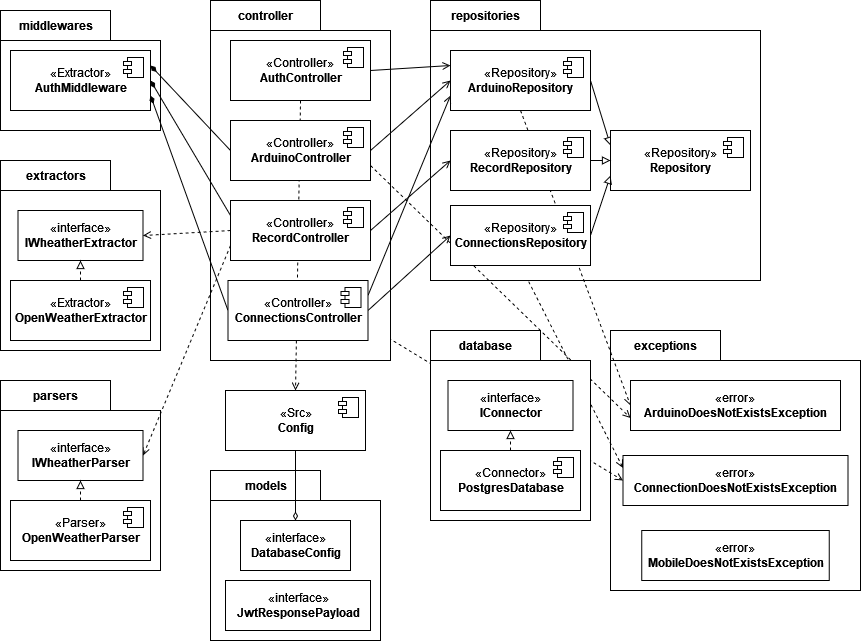

The diagram above was exported from draw.io. Its source (the exported page's mxGraphModel, read from the mxfile embedded in the PNG):
<mxGraphModel dx="1574" dy="857" grid="1" gridSize="10" guides="1" tooltips="1" connect="1" arrows="1" fold="1" page="1" pageScale="1" pageWidth="827" pageHeight="1169" math="0" shadow="0">
  <root>
    <mxCell id="0" />
    <mxCell id="1" parent="0" />
    <mxCell id="IN1cCxKcMP8BVI4Gp-H8-11" value="exceptions" style="shape=folder;fontStyle=1;tabWidth=110;tabHeight=30;tabPosition=left;html=1;boundedLbl=1;labelInHeader=1;container=0;collapsible=0;" parent="1" vertex="1">
      <mxGeometry x="620" y="380" width="250" height="260" as="geometry" />
    </mxCell>
    <mxCell id="IN1cCxKcMP8BVI4Gp-H8-20" style="edgeStyle=none;rounded=0;orthogonalLoop=1;jettySize=auto;html=1;exitX=0.5;exitY=1;exitDx=0;exitDy=0;entryX=0;entryY=0.25;entryDx=0;entryDy=0;dashed=1;endArrow=open;endFill=0;" parent="1" source="IN1cCxKcMP8BVI4Gp-H8-5" target="IN1cCxKcMP8BVI4Gp-H8-13" edge="1">
      <mxGeometry relative="1" as="geometry" />
    </mxCell>
    <mxCell id="IN1cCxKcMP8BVI4Gp-H8-19" style="edgeStyle=none;rounded=0;orthogonalLoop=1;jettySize=auto;html=1;exitX=1;exitY=0.75;exitDx=0;exitDy=0;entryX=0;entryY=0.5;entryDx=0;entryDy=0;dashed=1;endArrow=open;endFill=0;" parent="1" source="IN1cCxKcMP8BVI4Gp-H8-1" target="IN1cCxKcMP8BVI4Gp-H8-13" edge="1">
      <mxGeometry relative="1" as="geometry" />
    </mxCell>
    <mxCell id="LjDpb7JX_sXkQh5hrzfM-50" value="models" style="shape=folder;fontStyle=1;tabWidth=110;tabHeight=30;tabPosition=left;html=1;boundedLbl=1;labelInHeader=1;container=0;collapsible=0;" parent="1" vertex="1">
      <mxGeometry x="220" y="520" width="170" height="170" as="geometry" />
    </mxCell>
    <mxCell id="LjDpb7JX_sXkQh5hrzfM-40" value="middlewares" style="shape=folder;fontStyle=1;tabWidth=110;tabHeight=30;tabPosition=left;html=1;boundedLbl=1;labelInHeader=1;container=0;collapsible=0;" parent="1" vertex="1">
      <mxGeometry x="10" y="60" width="160" height="120" as="geometry" />
    </mxCell>
    <mxCell id="LjDpb7JX_sXkQh5hrzfM-34" value="parsers" style="shape=folder;fontStyle=1;tabWidth=110;tabHeight=30;tabPosition=left;html=1;boundedLbl=1;labelInHeader=1;container=0;collapsible=0;" parent="1" vertex="1">
      <mxGeometry x="10" y="430" width="160" height="190" as="geometry" />
    </mxCell>
    <mxCell id="LjDpb7JX_sXkQh5hrzfM-28" value="extractors" style="shape=folder;fontStyle=1;tabWidth=110;tabHeight=30;tabPosition=left;html=1;boundedLbl=1;labelInHeader=1;container=0;collapsible=0;" parent="1" vertex="1">
      <mxGeometry x="10" y="210" width="160" height="190" as="geometry" />
    </mxCell>
    <mxCell id="LjDpb7JX_sXkQh5hrzfM-2" value="controller" style="shape=folder;fontStyle=1;tabWidth=110;tabHeight=30;tabPosition=left;html=1;boundedLbl=1;labelInHeader=1;container=0;collapsible=0;" parent="1" vertex="1">
      <mxGeometry x="220" y="50" width="180" height="360" as="geometry" />
    </mxCell>
    <mxCell id="LjDpb7JX_sXkQh5hrzfM-6" value="&lt;div&gt;repositories&lt;/div&gt;" style="shape=folder;fontStyle=1;tabWidth=110;tabHeight=30;tabPosition=left;html=1;boundedLbl=1;labelInHeader=1;container=0;collapsible=0;" parent="1" vertex="1">
      <mxGeometry x="440" y="50" width="330" height="280" as="geometry" />
    </mxCell>
    <mxCell id="LjDpb7JX_sXkQh5hrzfM-10" style="rounded=0;orthogonalLoop=1;jettySize=auto;html=1;exitX=1;exitY=0.5;exitDx=0;exitDy=0;entryX=0;entryY=0.25;entryDx=0;entryDy=0;endArrow=open;endFill=0;" parent="1" source="LjDpb7JX_sXkQh5hrzfM-4" target="LjDpb7JX_sXkQh5hrzfM-8" edge="1">
      <mxGeometry relative="1" as="geometry" />
    </mxCell>
    <mxCell id="LjDpb7JX_sXkQh5hrzfM-3" value="" style="html=1;strokeColor=none;resizeWidth=1;resizeHeight=1;fillColor=none;part=1;connectable=0;allowArrows=0;deletable=0;" parent="1" vertex="1">
      <mxGeometry x="93" y="76" width="320" height="168" as="geometry">
        <mxPoint y="30" as="offset" />
      </mxGeometry>
    </mxCell>
    <mxCell id="LjDpb7JX_sXkQh5hrzfM-49" style="edgeStyle=none;rounded=0;orthogonalLoop=1;jettySize=auto;html=1;exitX=0.5;exitY=1;exitDx=0;exitDy=0;entryX=0.5;entryY=0;entryDx=0;entryDy=0;endArrow=open;endFill=0;dashed=1;" parent="1" source="LjDpb7JX_sXkQh5hrzfM-4" target="LjDpb7JX_sXkQh5hrzfM-47" edge="1">
      <mxGeometry relative="1" as="geometry" />
    </mxCell>
    <mxCell id="LjDpb7JX_sXkQh5hrzfM-4" value="«Controller»&lt;br&gt;&lt;b&gt;AuthController&lt;/b&gt;" style="html=1;dropTarget=0;" parent="1" vertex="1">
      <mxGeometry x="240" y="90" width="140" height="60" as="geometry" />
    </mxCell>
    <mxCell id="LjDpb7JX_sXkQh5hrzfM-5" value="" style="shape=module;jettyWidth=8;jettyHeight=4;" parent="LjDpb7JX_sXkQh5hrzfM-4" vertex="1">
      <mxGeometry x="1" width="20" height="20" relative="1" as="geometry">
        <mxPoint x="-27" y="7" as="offset" />
      </mxGeometry>
    </mxCell>
    <mxCell id="LjDpb7JX_sXkQh5hrzfM-7" value="" style="html=1;strokeColor=none;resizeWidth=1;resizeHeight=1;fillColor=none;part=1;connectable=0;allowArrows=0;deletable=0;" parent="1" vertex="1">
      <mxGeometry x="460" y="72" width="320" height="168" as="geometry">
        <mxPoint y="30" as="offset" />
      </mxGeometry>
    </mxCell>
    <mxCell id="LjDpb7JX_sXkQh5hrzfM-16" style="rounded=0;orthogonalLoop=1;jettySize=auto;html=1;exitX=1;exitY=0.5;exitDx=0;exitDy=0;entryX=0;entryY=0.25;entryDx=0;entryDy=0;endArrow=block;endFill=0;" parent="1" source="LjDpb7JX_sXkQh5hrzfM-8" target="LjDpb7JX_sXkQh5hrzfM-14" edge="1">
      <mxGeometry relative="1" as="geometry" />
    </mxCell>
    <mxCell id="IN1cCxKcMP8BVI4Gp-H8-17" style="edgeStyle=none;rounded=0;orthogonalLoop=1;jettySize=auto;html=1;exitX=0.5;exitY=1;exitDx=0;exitDy=0;entryX=0;entryY=0.5;entryDx=0;entryDy=0;dashed=1;endArrow=open;endFill=0;" parent="1" source="LjDpb7JX_sXkQh5hrzfM-8" target="IN1cCxKcMP8BVI4Gp-H8-12" edge="1">
      <mxGeometry relative="1" as="geometry" />
    </mxCell>
    <mxCell id="LjDpb7JX_sXkQh5hrzfM-8" value="«Repository»&lt;br&gt;&lt;b&gt;ArduinoRepository&lt;/b&gt;" style="html=1;dropTarget=0;" parent="1" vertex="1">
      <mxGeometry x="460" y="100" width="140" height="60" as="geometry" />
    </mxCell>
    <mxCell id="LjDpb7JX_sXkQh5hrzfM-9" value="" style="shape=module;jettyWidth=8;jettyHeight=4;" parent="LjDpb7JX_sXkQh5hrzfM-8" vertex="1">
      <mxGeometry x="1" width="20" height="20" relative="1" as="geometry">
        <mxPoint x="-27" y="7" as="offset" />
      </mxGeometry>
    </mxCell>
    <mxCell id="LjDpb7JX_sXkQh5hrzfM-14" value="«Repository»&lt;br&gt;&lt;b&gt;Repository&lt;/b&gt;" style="html=1;dropTarget=0;" parent="1" vertex="1">
      <mxGeometry x="620" y="180" width="140" height="60" as="geometry" />
    </mxCell>
    <mxCell id="LjDpb7JX_sXkQh5hrzfM-15" value="" style="shape=module;jettyWidth=8;jettyHeight=4;" parent="LjDpb7JX_sXkQh5hrzfM-14" vertex="1">
      <mxGeometry x="1" width="20" height="20" relative="1" as="geometry">
        <mxPoint x="-27" y="7" as="offset" />
      </mxGeometry>
    </mxCell>
    <mxCell id="LjDpb7JX_sXkQh5hrzfM-19" style="rounded=0;orthogonalLoop=1;jettySize=auto;html=1;exitX=1;exitY=0.5;exitDx=0;exitDy=0;entryX=0;entryY=0.5;entryDx=0;entryDy=0;endArrow=block;endFill=0;" parent="1" source="LjDpb7JX_sXkQh5hrzfM-17" target="LjDpb7JX_sXkQh5hrzfM-14" edge="1">
      <mxGeometry relative="1" as="geometry" />
    </mxCell>
    <mxCell id="LjDpb7JX_sXkQh5hrzfM-17" value="«Repository»&lt;br&gt;&lt;b&gt;RecordRepository&lt;/b&gt;" style="html=1;dropTarget=0;" parent="1" vertex="1">
      <mxGeometry x="460" y="180" width="140" height="60" as="geometry" />
    </mxCell>
    <mxCell id="LjDpb7JX_sXkQh5hrzfM-18" value="" style="shape=module;jettyWidth=8;jettyHeight=4;" parent="LjDpb7JX_sXkQh5hrzfM-17" vertex="1">
      <mxGeometry x="1" width="20" height="20" relative="1" as="geometry">
        <mxPoint x="-27" y="7" as="offset" />
      </mxGeometry>
    </mxCell>
    <mxCell id="LjDpb7JX_sXkQh5hrzfM-22" style="edgeStyle=none;rounded=0;orthogonalLoop=1;jettySize=auto;html=1;exitX=1;exitY=0.5;exitDx=0;exitDy=0;entryX=0;entryY=0.5;entryDx=0;entryDy=0;endArrow=open;endFill=0;" parent="1" source="LjDpb7JX_sXkQh5hrzfM-20" target="LjDpb7JX_sXkQh5hrzfM-8" edge="1">
      <mxGeometry relative="1" as="geometry" />
    </mxCell>
    <mxCell id="LjDpb7JX_sXkQh5hrzfM-45" style="edgeStyle=none;rounded=0;orthogonalLoop=1;jettySize=auto;html=1;exitX=0;exitY=0.5;exitDx=0;exitDy=0;entryX=1;entryY=0.25;entryDx=0;entryDy=0;endArrow=diamondThin;endFill=1;" parent="1" source="LjDpb7JX_sXkQh5hrzfM-20" target="LjDpb7JX_sXkQh5hrzfM-43" edge="1">
      <mxGeometry relative="1" as="geometry" />
    </mxCell>
    <mxCell id="IN1cCxKcMP8BVI4Gp-H8-16" style="edgeStyle=none;rounded=0;orthogonalLoop=1;jettySize=auto;html=1;exitX=1;exitY=0.75;exitDx=0;exitDy=0;entryX=0;entryY=0.75;entryDx=0;entryDy=0;endArrow=open;endFill=0;dashed=1;" parent="1" source="LjDpb7JX_sXkQh5hrzfM-20" target="IN1cCxKcMP8BVI4Gp-H8-12" edge="1">
      <mxGeometry relative="1" as="geometry" />
    </mxCell>
    <mxCell id="LjDpb7JX_sXkQh5hrzfM-20" value="«Controller»&lt;br&gt;&lt;b&gt;ArduinoController&lt;/b&gt;" style="html=1;dropTarget=0;" parent="1" vertex="1">
      <mxGeometry x="240" y="170" width="140" height="60" as="geometry" />
    </mxCell>
    <mxCell id="LjDpb7JX_sXkQh5hrzfM-21" value="" style="shape=module;jettyWidth=8;jettyHeight=4;" parent="LjDpb7JX_sXkQh5hrzfM-20" vertex="1">
      <mxGeometry x="1" width="20" height="20" relative="1" as="geometry">
        <mxPoint x="-27" y="7" as="offset" />
      </mxGeometry>
    </mxCell>
    <mxCell id="LjDpb7JX_sXkQh5hrzfM-25" style="edgeStyle=none;rounded=0;orthogonalLoop=1;jettySize=auto;html=1;exitX=1;exitY=0.5;exitDx=0;exitDy=0;entryX=0;entryY=0.5;entryDx=0;entryDy=0;endArrow=open;endFill=0;" parent="1" source="LjDpb7JX_sXkQh5hrzfM-23" target="LjDpb7JX_sXkQh5hrzfM-17" edge="1">
      <mxGeometry relative="1" as="geometry" />
    </mxCell>
    <mxCell id="LjDpb7JX_sXkQh5hrzfM-33" style="edgeStyle=none;rounded=0;orthogonalLoop=1;jettySize=auto;html=1;exitX=0;exitY=0.5;exitDx=0;exitDy=0;entryX=1;entryY=0.5;entryDx=0;entryDy=0;dashed=1;endArrow=open;endFill=0;" parent="1" source="LjDpb7JX_sXkQh5hrzfM-23" target="LjDpb7JX_sXkQh5hrzfM-29" edge="1">
      <mxGeometry relative="1" as="geometry" />
    </mxCell>
    <mxCell id="LjDpb7JX_sXkQh5hrzfM-39" style="edgeStyle=none;rounded=0;orthogonalLoop=1;jettySize=auto;html=1;exitX=0;exitY=0.75;exitDx=0;exitDy=0;entryX=1;entryY=0.5;entryDx=0;entryDy=0;dashed=1;endArrow=open;endFill=0;" parent="1" source="LjDpb7JX_sXkQh5hrzfM-23" target="LjDpb7JX_sXkQh5hrzfM-35" edge="1">
      <mxGeometry relative="1" as="geometry" />
    </mxCell>
    <mxCell id="LjDpb7JX_sXkQh5hrzfM-46" style="edgeStyle=none;rounded=0;orthogonalLoop=1;jettySize=auto;html=1;exitX=0;exitY=0.25;exitDx=0;exitDy=0;entryX=1;entryY=0.5;entryDx=0;entryDy=0;endArrow=diamondThin;endFill=1;" parent="1" source="LjDpb7JX_sXkQh5hrzfM-23" target="LjDpb7JX_sXkQh5hrzfM-43" edge="1">
      <mxGeometry relative="1" as="geometry" />
    </mxCell>
    <mxCell id="LjDpb7JX_sXkQh5hrzfM-23" value="«Controller»&lt;br&gt;&lt;b&gt;RecordController&lt;/b&gt;" style="html=1;dropTarget=0;" parent="1" vertex="1">
      <mxGeometry x="240" y="250" width="140" height="60" as="geometry" />
    </mxCell>
    <mxCell id="LjDpb7JX_sXkQh5hrzfM-24" value="" style="shape=module;jettyWidth=8;jettyHeight=4;" parent="LjDpb7JX_sXkQh5hrzfM-23" vertex="1">
      <mxGeometry x="1" width="20" height="20" relative="1" as="geometry">
        <mxPoint x="-27" y="7" as="offset" />
      </mxGeometry>
    </mxCell>
    <mxCell id="LjDpb7JX_sXkQh5hrzfM-29" value="&lt;div&gt;«interface»&lt;b&gt;&lt;br&gt;&lt;/b&gt;&lt;/div&gt;&lt;div&gt;&lt;b&gt;IWheatherExtractor&lt;/b&gt;&lt;/div&gt;" style="html=1;" parent="1" vertex="1">
      <mxGeometry x="27.5" y="260" width="125" height="50" as="geometry" />
    </mxCell>
    <mxCell id="LjDpb7JX_sXkQh5hrzfM-32" style="edgeStyle=none;rounded=0;orthogonalLoop=1;jettySize=auto;html=1;exitX=0.5;exitY=0;exitDx=0;exitDy=0;entryX=0.5;entryY=1;entryDx=0;entryDy=0;endArrow=block;endFill=0;dashed=1;" parent="1" source="LjDpb7JX_sXkQh5hrzfM-30" target="LjDpb7JX_sXkQh5hrzfM-29" edge="1">
      <mxGeometry relative="1" as="geometry" />
    </mxCell>
    <mxCell id="LjDpb7JX_sXkQh5hrzfM-30" value="&lt;div&gt;«Extractor»&lt;b&gt;&lt;br&gt;&lt;/b&gt;&lt;/div&gt;&lt;div&gt;&lt;b&gt;OpenWeatherExtractor&lt;/b&gt;&lt;/div&gt;" style="html=1;dropTarget=0;" parent="1" vertex="1">
      <mxGeometry x="20" y="330" width="140" height="60" as="geometry" />
    </mxCell>
    <mxCell id="LjDpb7JX_sXkQh5hrzfM-31" value="" style="shape=module;jettyWidth=8;jettyHeight=4;" parent="LjDpb7JX_sXkQh5hrzfM-30" vertex="1">
      <mxGeometry x="1" width="20" height="20" relative="1" as="geometry">
        <mxPoint x="-27" y="7" as="offset" />
      </mxGeometry>
    </mxCell>
    <mxCell id="LjDpb7JX_sXkQh5hrzfM-35" value="&lt;div&gt;«interface»&lt;b&gt;&lt;br&gt;&lt;/b&gt;&lt;/div&gt;&lt;div&gt;&lt;b&gt;IWheatherParser&lt;/b&gt;&lt;/div&gt;" style="html=1;" parent="1" vertex="1">
      <mxGeometry x="27.5" y="480" width="125" height="50" as="geometry" />
    </mxCell>
    <mxCell id="LjDpb7JX_sXkQh5hrzfM-36" style="edgeStyle=none;rounded=0;orthogonalLoop=1;jettySize=auto;html=1;exitX=0.5;exitY=0;exitDx=0;exitDy=0;entryX=0.5;entryY=1;entryDx=0;entryDy=0;endArrow=block;endFill=0;dashed=1;" parent="1" source="LjDpb7JX_sXkQh5hrzfM-37" target="LjDpb7JX_sXkQh5hrzfM-35" edge="1">
      <mxGeometry relative="1" as="geometry" />
    </mxCell>
    <mxCell id="LjDpb7JX_sXkQh5hrzfM-37" value="&lt;div&gt;«Parser»&lt;b&gt;&lt;br&gt;&lt;/b&gt;&lt;/div&gt;&lt;div&gt;&lt;b&gt;OpenWeatherParser&lt;/b&gt;&lt;/div&gt;" style="html=1;dropTarget=0;" parent="1" vertex="1">
      <mxGeometry x="20" y="550" width="140" height="60" as="geometry" />
    </mxCell>
    <mxCell id="LjDpb7JX_sXkQh5hrzfM-38" value="" style="shape=module;jettyWidth=8;jettyHeight=4;" parent="LjDpb7JX_sXkQh5hrzfM-37" vertex="1">
      <mxGeometry x="1" width="20" height="20" relative="1" as="geometry">
        <mxPoint x="-27" y="7" as="offset" />
      </mxGeometry>
    </mxCell>
    <mxCell id="LjDpb7JX_sXkQh5hrzfM-43" value="&lt;div&gt;«Extractor»&lt;b&gt;&lt;br&gt;&lt;/b&gt;&lt;/div&gt;&lt;div&gt;&lt;b&gt;AuthMiddleware&lt;/b&gt;&lt;/div&gt;" style="html=1;dropTarget=0;" parent="1" vertex="1">
      <mxGeometry x="20" y="100" width="140" height="60" as="geometry" />
    </mxCell>
    <mxCell id="LjDpb7JX_sXkQh5hrzfM-44" value="" style="shape=module;jettyWidth=8;jettyHeight=4;" parent="LjDpb7JX_sXkQh5hrzfM-43" vertex="1">
      <mxGeometry x="1" width="20" height="20" relative="1" as="geometry">
        <mxPoint x="-27" y="7" as="offset" />
      </mxGeometry>
    </mxCell>
    <mxCell id="LjDpb7JX_sXkQh5hrzfM-58" style="edgeStyle=none;rounded=0;orthogonalLoop=1;jettySize=auto;html=1;exitX=0.5;exitY=1;exitDx=0;exitDy=0;entryX=0.5;entryY=0;entryDx=0;entryDy=0;endArrow=diamondThin;endFill=0;" parent="1" source="LjDpb7JX_sXkQh5hrzfM-47" target="LjDpb7JX_sXkQh5hrzfM-56" edge="1">
      <mxGeometry relative="1" as="geometry" />
    </mxCell>
    <mxCell id="LjDpb7JX_sXkQh5hrzfM-47" value="&lt;div&gt;«Src»&lt;/div&gt;&lt;div&gt;&lt;b&gt;Config&lt;/b&gt;&lt;/div&gt;" style="html=1;dropTarget=0;" parent="1" vertex="1">
      <mxGeometry x="235" y="440" width="140" height="60" as="geometry" />
    </mxCell>
    <mxCell id="LjDpb7JX_sXkQh5hrzfM-48" value="" style="shape=module;jettyWidth=8;jettyHeight=4;" parent="LjDpb7JX_sXkQh5hrzfM-47" vertex="1">
      <mxGeometry x="1" width="20" height="20" relative="1" as="geometry">
        <mxPoint x="-27" y="7" as="offset" />
      </mxGeometry>
    </mxCell>
    <mxCell id="LjDpb7JX_sXkQh5hrzfM-56" value="«interface»&lt;br&gt;&lt;div&gt;&lt;b&gt;DatabaseConfig&lt;/b&gt;&lt;/div&gt;" style="html=1;" parent="1" vertex="1">
      <mxGeometry x="250" y="570" width="110" height="50" as="geometry" />
    </mxCell>
    <mxCell id="LjDpb7JX_sXkQh5hrzfM-57" value="«interface»&lt;br&gt;&lt;div&gt;&lt;b&gt;JwtResponsePayload&lt;/b&gt;&lt;/div&gt;" style="html=1;" parent="1" vertex="1">
      <mxGeometry x="235" y="630" width="145" height="50" as="geometry" />
    </mxCell>
    <mxCell id="LjDpb7JX_sXkQh5hrzfM-66" value="database" style="shape=folder;fontStyle=1;tabWidth=110;tabHeight=30;tabPosition=left;html=1;boundedLbl=1;labelInHeader=1;container=0;collapsible=0;" parent="1" vertex="1">
      <mxGeometry x="440" y="380" width="160" height="190" as="geometry" />
    </mxCell>
    <mxCell id="LjDpb7JX_sXkQh5hrzfM-67" value="&lt;div&gt;«interface»&lt;b&gt;&lt;br&gt;&lt;/b&gt;&lt;/div&gt;&lt;b&gt;IConnector&lt;/b&gt;" style="html=1;" parent="1" vertex="1">
      <mxGeometry x="457.5" y="430" width="125" height="50" as="geometry" />
    </mxCell>
    <mxCell id="LjDpb7JX_sXkQh5hrzfM-68" style="edgeStyle=none;rounded=0;orthogonalLoop=1;jettySize=auto;html=1;exitX=0.5;exitY=0;exitDx=0;exitDy=0;entryX=0.5;entryY=1;entryDx=0;entryDy=0;endArrow=block;endFill=0;dashed=1;" parent="1" source="LjDpb7JX_sXkQh5hrzfM-69" target="LjDpb7JX_sXkQh5hrzfM-67" edge="1">
      <mxGeometry relative="1" as="geometry" />
    </mxCell>
    <mxCell id="LjDpb7JX_sXkQh5hrzfM-69" value="&lt;div&gt;«Connector»&lt;b&gt;&lt;br&gt;&lt;/b&gt;&lt;/div&gt;&lt;div&gt;&lt;b&gt;PostgresDatabase&lt;/b&gt;&lt;/div&gt;" style="html=1;dropTarget=0;" parent="1" vertex="1">
      <mxGeometry x="450" y="500" width="140" height="60" as="geometry" />
    </mxCell>
    <mxCell id="LjDpb7JX_sXkQh5hrzfM-70" value="" style="shape=module;jettyWidth=8;jettyHeight=4;" parent="LjDpb7JX_sXkQh5hrzfM-69" vertex="1">
      <mxGeometry x="1" width="20" height="20" relative="1" as="geometry">
        <mxPoint x="-27" y="7" as="offset" />
      </mxGeometry>
    </mxCell>
    <mxCell id="IN1cCxKcMP8BVI4Gp-H8-4" style="rounded=0;orthogonalLoop=1;jettySize=auto;html=1;exitX=0;exitY=0.5;exitDx=0;exitDy=0;entryX=1;entryY=0.75;entryDx=0;entryDy=0;endArrow=diamondThin;endFill=1;" parent="1" source="IN1cCxKcMP8BVI4Gp-H8-1" target="LjDpb7JX_sXkQh5hrzfM-43" edge="1">
      <mxGeometry relative="1" as="geometry" />
    </mxCell>
    <mxCell id="IN1cCxKcMP8BVI4Gp-H8-7" style="edgeStyle=none;rounded=0;orthogonalLoop=1;jettySize=auto;html=1;exitX=1;exitY=0.25;exitDx=0;exitDy=0;entryX=0;entryY=0.75;entryDx=0;entryDy=0;endArrow=open;endFill=0;" parent="1" source="IN1cCxKcMP8BVI4Gp-H8-1" target="LjDpb7JX_sXkQh5hrzfM-8" edge="1">
      <mxGeometry relative="1" as="geometry" />
    </mxCell>
    <mxCell id="IN1cCxKcMP8BVI4Gp-H8-8" style="edgeStyle=none;rounded=0;orthogonalLoop=1;jettySize=auto;html=1;exitX=1;exitY=0.5;exitDx=0;exitDy=0;entryX=0;entryY=0.5;entryDx=0;entryDy=0;endArrow=open;endFill=0;" parent="1" source="IN1cCxKcMP8BVI4Gp-H8-1" target="IN1cCxKcMP8BVI4Gp-H8-5" edge="1">
      <mxGeometry relative="1" as="geometry" />
    </mxCell>
    <mxCell id="IN1cCxKcMP8BVI4Gp-H8-1" value="«Controller»&lt;br&gt;&lt;div&gt;&lt;b&gt;ConnectionsController&lt;/b&gt;&lt;/div&gt;" style="html=1;dropTarget=0;" parent="1" vertex="1">
      <mxGeometry x="237.5" y="330" width="140" height="60" as="geometry" />
    </mxCell>
    <mxCell id="IN1cCxKcMP8BVI4Gp-H8-2" value="" style="shape=module;jettyWidth=8;jettyHeight=4;" parent="IN1cCxKcMP8BVI4Gp-H8-1" vertex="1">
      <mxGeometry x="1" width="20" height="20" relative="1" as="geometry">
        <mxPoint x="-27" y="7" as="offset" />
      </mxGeometry>
    </mxCell>
    <mxCell id="IN1cCxKcMP8BVI4Gp-H8-9" style="edgeStyle=none;rounded=0;orthogonalLoop=1;jettySize=auto;html=1;exitX=1;exitY=0.5;exitDx=0;exitDy=0;entryX=0;entryY=0.75;entryDx=0;entryDy=0;endArrow=block;endFill=0;" parent="1" source="IN1cCxKcMP8BVI4Gp-H8-5" target="LjDpb7JX_sXkQh5hrzfM-14" edge="1">
      <mxGeometry relative="1" as="geometry" />
    </mxCell>
    <mxCell id="IN1cCxKcMP8BVI4Gp-H8-5" value="«Repository»&lt;br&gt;&lt;b&gt;ConnectionsRepository&lt;/b&gt;" style="html=1;dropTarget=0;" parent="1" vertex="1">
      <mxGeometry x="460" y="255" width="140" height="60" as="geometry" />
    </mxCell>
    <mxCell id="IN1cCxKcMP8BVI4Gp-H8-6" value="" style="shape=module;jettyWidth=8;jettyHeight=4;" parent="IN1cCxKcMP8BVI4Gp-H8-5" vertex="1">
      <mxGeometry x="1" width="20" height="20" relative="1" as="geometry">
        <mxPoint x="-27" y="7" as="offset" />
      </mxGeometry>
    </mxCell>
    <mxCell id="IN1cCxKcMP8BVI4Gp-H8-12" value="«error»&lt;br&gt;&lt;div&gt;&lt;b&gt;ArduinoDoesNotExistsException&lt;/b&gt;&lt;/div&gt;" style="html=1;" parent="1" vertex="1">
      <mxGeometry x="640" y="430" width="210" height="50" as="geometry" />
    </mxCell>
    <mxCell id="IN1cCxKcMP8BVI4Gp-H8-13" value="«error»&lt;br&gt;&lt;div&gt;&lt;b&gt;ConnectionDoesNotExistsException&lt;/b&gt;&lt;/div&gt;" style="html=1;" parent="1" vertex="1">
      <mxGeometry x="632.5" y="505" width="225" height="50" as="geometry" />
    </mxCell>
    <mxCell id="IN1cCxKcMP8BVI4Gp-H8-14" value="«error»&lt;br&gt;&lt;div&gt;&lt;b&gt;MobileDoesNotExistsException&lt;/b&gt;&lt;/div&gt;" style="html=1;" parent="1" vertex="1">
      <mxGeometry x="651.25" y="580" width="187.5" height="50" as="geometry" />
    </mxCell>
    <mxCell id="IN1cCxKcMP8BVI4Gp-H8-15" style="edgeStyle=none;rounded=0;orthogonalLoop=1;jettySize=auto;html=1;exitX=0;exitY=0;exitDx=0;exitDy=135;exitPerimeter=0;endArrow=block;endFill=0;" parent="1" source="IN1cCxKcMP8BVI4Gp-H8-11" target="IN1cCxKcMP8BVI4Gp-H8-11" edge="1">
      <mxGeometry relative="1" as="geometry" />
    </mxCell>
  </root>
</mxGraphModel>